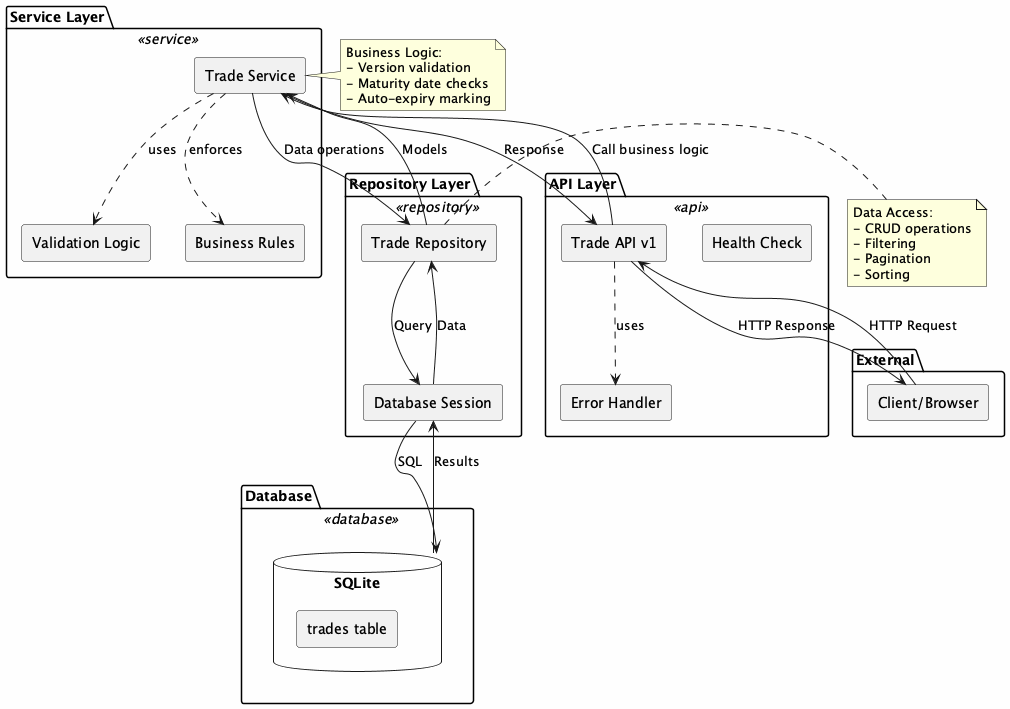

The diagram above was rendered by PlantUML. Its source (embedded in the PNG):
@startuml
!define RECTANGLE class

skinparam componentStyle rectangle
skinparam backgroundColor #FEFEFE
skinparam component {
    BackgroundColor<<api>> LightBlue
    BackgroundColor<<service>> LightGreen
    BackgroundColor<<repository>> LightYellow
    BackgroundColor<<database>> LightCoral
}

package "API Layer" <<api>> {
    [Trade API v1] as API
    [Health Check] as Health
    [Error Handler] as ErrorHandler
}

package "Service Layer" <<service>> {
    [Trade Service] as Service
    [Validation Logic] as Validation
    [Business Rules] as Rules
}

package "Repository Layer" <<repository>> {
    [Trade Repository] as Repository
    [Database Session] as Session
}

package "Database" <<database>> {
    database "SQLite" as DB {
        [trades table]
    }
}

package "External" {
    [Client/Browser] as Client
}

Client --> API : HTTP Request
API --> Service : Call business logic
Service --> Repository : Data operations
Repository --> Session : Query
Session --> DB : SQL
DB --> Session : Results
Session --> Repository : Data
Repository --> Service : Models
Service --> API : Response
API --> Client : HTTP Response

API ..> ErrorHandler : uses
Service ..> Validation : uses
Service ..> Rules : enforces

note right of Service
  Business Logic:
  - Version validation
  - Maturity date checks
  - Auto-expiry marking
end note

note right of Repository
  Data Access:
  - CRUD operations
  - Filtering
  - Pagination
  - Sorting
end note

@enduml